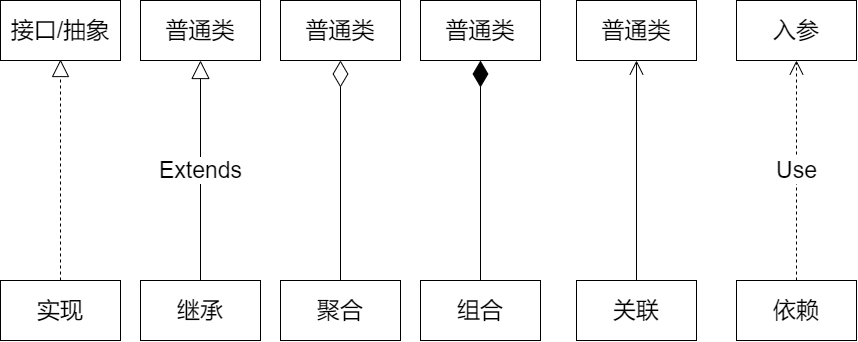

The diagram above was exported from draw.io. Its source (the exported page's mxGraphModel, read from the mxfile embedded in the PNG):
<mxGraphModel dx="1483" dy="783" grid="1" gridSize="10" guides="1" tooltips="1" connect="1" arrows="1" fold="1" page="1" pageScale="1" pageWidth="827" pageHeight="1169" math="0" shadow="0">
  <root>
    <mxCell id="0" />
    <mxCell id="1" parent="0" />
    <mxCell id="SQ7wfmO5zi6kPcyJ3Eb_-1" value="接口/抽象" style="rounded=0;whiteSpace=wrap;html=1;fontSize=23;" vertex="1" parent="1">
      <mxGeometry x="4" y="170" width="120" height="60" as="geometry" />
    </mxCell>
    <mxCell id="SQ7wfmO5zi6kPcyJ3Eb_-2" value="普通类" style="rounded=0;whiteSpace=wrap;html=1;fontSize=23;" vertex="1" parent="1">
      <mxGeometry x="144" y="170" width="120" height="60" as="geometry" />
    </mxCell>
    <mxCell id="SQ7wfmO5zi6kPcyJ3Eb_-3" value="普通类" style="rounded=0;whiteSpace=wrap;html=1;fontSize=23;" vertex="1" parent="1">
      <mxGeometry x="284" y="170" width="120" height="60" as="geometry" />
    </mxCell>
    <mxCell id="SQ7wfmO5zi6kPcyJ3Eb_-4" value="普通类" style="rounded=0;whiteSpace=wrap;html=1;fontSize=23;" vertex="1" parent="1">
      <mxGeometry x="424" y="170" width="120" height="60" as="geometry" />
    </mxCell>
    <mxCell id="SQ7wfmO5zi6kPcyJ3Eb_-6" value="入参" style="rounded=0;whiteSpace=wrap;html=1;fontSize=23;" vertex="1" parent="1">
      <mxGeometry x="740" y="170" width="120" height="60" as="geometry" />
    </mxCell>
    <mxCell id="SQ7wfmO5zi6kPcyJ3Eb_-7" value="普通类" style="rounded=0;whiteSpace=wrap;html=1;fontSize=23;" vertex="1" parent="1">
      <mxGeometry x="580" y="170" width="120" height="60" as="geometry" />
    </mxCell>
    <mxCell id="SQ7wfmO5zi6kPcyJ3Eb_-20" value="实现" style="rounded=0;whiteSpace=wrap;html=1;fontSize=23;" vertex="1" parent="1">
      <mxGeometry x="4" y="450" width="120" height="60" as="geometry" />
    </mxCell>
    <mxCell id="SQ7wfmO5zi6kPcyJ3Eb_-21" value="继承" style="rounded=0;whiteSpace=wrap;html=1;fontSize=23;" vertex="1" parent="1">
      <mxGeometry x="144" y="450" width="120" height="60" as="geometry" />
    </mxCell>
    <mxCell id="SQ7wfmO5zi6kPcyJ3Eb_-22" value="聚合" style="rounded=0;whiteSpace=wrap;html=1;fontSize=23;" vertex="1" parent="1">
      <mxGeometry x="284" y="450" width="120" height="60" as="geometry" />
    </mxCell>
    <mxCell id="SQ7wfmO5zi6kPcyJ3Eb_-23" value="组合" style="rounded=0;whiteSpace=wrap;html=1;fontSize=23;" vertex="1" parent="1">
      <mxGeometry x="424" y="450" width="120" height="60" as="geometry" />
    </mxCell>
    <mxCell id="SQ7wfmO5zi6kPcyJ3Eb_-24" value="依赖" style="rounded=0;whiteSpace=wrap;html=1;fontSize=23;" vertex="1" parent="1">
      <mxGeometry x="740" y="450" width="120" height="60" as="geometry" />
    </mxCell>
    <mxCell id="SQ7wfmO5zi6kPcyJ3Eb_-25" value="关联" style="rounded=0;whiteSpace=wrap;html=1;fontSize=23;" vertex="1" parent="1">
      <mxGeometry x="580" y="450" width="120" height="60" as="geometry" />
    </mxCell>
    <mxCell id="SQ7wfmO5zi6kPcyJ3Eb_-30" value="" style="endArrow=block;dashed=1;endFill=0;endSize=15;html=1;fontSize=23;exitX=0.5;exitY=0;exitDx=0;exitDy=0;startSize=10;targetPerimeterSpacing=0;" edge="1" parent="1" source="SQ7wfmO5zi6kPcyJ3Eb_-20">
      <mxGeometry width="160" relative="1" as="geometry">
        <mxPoint x="-86" y="228.57" as="sourcePoint" />
        <mxPoint x="64" y="229" as="targetPoint" />
      </mxGeometry>
    </mxCell>
    <mxCell id="SQ7wfmO5zi6kPcyJ3Eb_-38" value="Use" style="endArrow=open;endSize=12;dashed=1;html=1;fontSize=23;exitX=0.5;exitY=0;exitDx=0;exitDy=0;entryX=0.5;entryY=1;entryDx=0;entryDy=0;" edge="1" parent="1" source="SQ7wfmO5zi6kPcyJ3Eb_-24" target="SQ7wfmO5zi6kPcyJ3Eb_-6">
      <mxGeometry width="160" relative="1" as="geometry">
        <mxPoint x="510" y="330" as="sourcePoint" />
        <mxPoint x="670" y="330" as="targetPoint" />
      </mxGeometry>
    </mxCell>
    <mxCell id="SQ7wfmO5zi6kPcyJ3Eb_-39" value="" style="endArrow=diamondThin;endFill=0;endSize=24;html=1;fontSize=23;entryX=0.5;entryY=1;entryDx=0;entryDy=0;exitX=0.5;exitY=0;exitDx=0;exitDy=0;" edge="1" parent="1" source="SQ7wfmO5zi6kPcyJ3Eb_-22" target="SQ7wfmO5zi6kPcyJ3Eb_-3">
      <mxGeometry width="160" relative="1" as="geometry">
        <mxPoint x="260" y="350" as="sourcePoint" />
        <mxPoint x="420" y="350" as="targetPoint" />
      </mxGeometry>
    </mxCell>
    <mxCell id="SQ7wfmO5zi6kPcyJ3Eb_-40" value="" style="endArrow=diamondThin;endFill=1;endSize=24;html=1;fontSize=23;entryX=0.5;entryY=1;entryDx=0;entryDy=0;exitX=0.5;exitY=0;exitDx=0;exitDy=0;" edge="1" parent="1" source="SQ7wfmO5zi6kPcyJ3Eb_-23" target="SQ7wfmO5zi6kPcyJ3Eb_-4">
      <mxGeometry width="160" relative="1" as="geometry">
        <mxPoint x="400" y="360" as="sourcePoint" />
        <mxPoint x="440" y="270" as="targetPoint" />
      </mxGeometry>
    </mxCell>
    <mxCell id="SQ7wfmO5zi6kPcyJ3Eb_-41" value="" style="endArrow=open;endFill=1;endSize=12;html=1;fontSize=23;entryX=0.5;entryY=1;entryDx=0;entryDy=0;exitX=0.5;exitY=0;exitDx=0;exitDy=0;" edge="1" parent="1" source="SQ7wfmO5zi6kPcyJ3Eb_-25" target="SQ7wfmO5zi6kPcyJ3Eb_-7">
      <mxGeometry width="160" relative="1" as="geometry">
        <mxPoint x="496" y="280" as="sourcePoint" />
        <mxPoint x="656" y="280" as="targetPoint" />
      </mxGeometry>
    </mxCell>
    <mxCell id="SQ7wfmO5zi6kPcyJ3Eb_-42" value="Extends" style="endArrow=block;endSize=16;endFill=0;html=1;fontSize=23;entryX=0.5;entryY=1;entryDx=0;entryDy=0;" edge="1" parent="1" source="SQ7wfmO5zi6kPcyJ3Eb_-21" target="SQ7wfmO5zi6kPcyJ3Eb_-2">
      <mxGeometry width="160" relative="1" as="geometry">
        <mxPoint x="110" y="310" as="sourcePoint" />
        <mxPoint x="270" y="310" as="targetPoint" />
      </mxGeometry>
    </mxCell>
  </root>
</mxGraphModel>